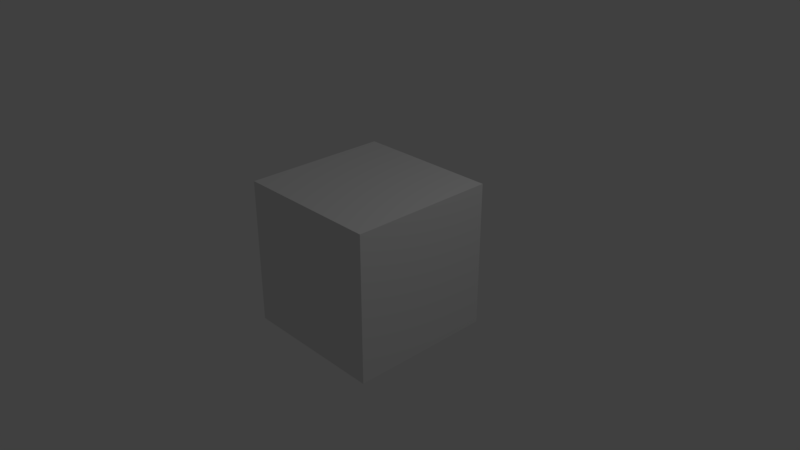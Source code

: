 # Source: Flag_PHL.blend  (saved by Blender 2.79.0; exported with 4.5.12 LTS)
import bpy
from mathutils import Matrix  # noqa: F401  (used for matrix-valued properties, if any)

bpy.ops.wm.read_factory_settings(use_empty=True)
scene = bpy.context.scene
scene.name = 'Scene'

# ---- collections
col_collection_1 = bpy.data.collections.new('Collection 1'); scene.collection.children.link(col_collection_1)

# ---- materials (node trees are filled in below, after node groups)
mat_material = bpy.data.materials.new('Material')
mat_material.alpha_threshold = 0.0
mat_material.use_transparent_shadow = False
mat_material.roughness = 0.5
mat_material.line_color = (0.0, 0.0, 0.0, 1.0)

# ---- material node trees

# ---- world
world_world = bpy.data.worlds.new('World'); scene.world = world_world
world_world.color = (0.05088, 0.05088, 0.05088)
world_world.use_sun_shadow = False
world_world.sun_shadow_jitter_overblur = 0.0
world_world.cycles.sampling_method = 'MANUAL'

# ---- cameras
cam_camera = bpy.data.cameras.new('Camera')
cam_camera.clip_end = 100.0
cam_camera.lens = 35.0
cam_camera.sensor_width = 32.0
cam_camera.sensor_height = 18.0
cam_camera.ortho_scale = 7.314
cam_camera.dof.focus_distance = 0.0
cam_camera.dof.aperture_fstop = 128.0

# ---- lights
light_lamp = bpy.data.lights.new('Lamp', 'POINT')
light_lamp.transmission_factor = 0.0
light_lamp.cutoff_distance = 30.0
light_lamp.energy = 100.0
light_lamp.shadow_buffer_clip_start = 1.001
light_lamp.shadow_soft_size = 0.1
light_lamp.shadow_maximum_resolution = 0.006
light_lamp.use_absolute_resolution = True

# ---- meshes
me_cube = bpy.data.meshes.new('Cube')
me_cube.from_pydata([(1.0, 1.0, -1.0), (1.0, -1.0, -1.0), (-1.0, -1.0, -1.0), (-1.0, 1.0, -1.0), (1.0, 1.0, 1.0), (1.0, -1.0, 1.0), (-1.0, -1.0, 1.0), (-1.0, 1.0, 1.0)], [], [(0, 1, 2, 3), (4, 7, 6, 5), (0, 4, 5, 1), (1, 5, 6, 2), (2, 6, 7, 3), (4, 0, 3, 7)])
me_cube.materials.append(mat_material)
me_cube.use_remesh_preserve_volume = False
me_cube.use_remesh_preserve_attributes = False
me_cube.use_mirror_vertex_groups = False
me_cube.update()

# ---- objects
ob_cube = bpy.data.objects.new('Cube', me_cube)
ob_lamp = bpy.data.objects.new('Lamp', light_lamp)
ob_camera = bpy.data.objects.new('Camera', cam_camera)

# ---- transforms, parenting, visibility, modifiers, constraints
ob_cube.location = (0.0, 0.0, 0.0)
ob_cube.lock_rotations_4d = False
ob_cube.empty_display_type = 'ARROWS'
ob_cube.lineart.crease_threshold = 0.0
ob_lamp.location = (4.076, 1.005, 5.904)
ob_lamp.rotation_euler = (0.6503, 0.05522, 1.866)
ob_lamp.lock_rotations_4d = False
ob_lamp.empty_display_type = 'ARROWS'
ob_lamp.color = (0.0, 0.0, 0.0, 0.0)
ob_lamp.lineart.crease_threshold = 0.0
ob_camera.location = (7.481, -6.508, 5.344)
ob_camera.rotation_euler = (1.109, 0.0, 0.8149)
ob_camera.lock_rotations_4d = False
ob_camera.empty_display_type = 'ARROWS'
ob_camera.color = (0.0, 0.0, 0.0, 0.0)
ob_camera.display_type = 'WIRE'
ob_camera.lineart.crease_threshold = 0.0

# ---- collection membership
col_collection_1.objects.link(ob_cube)
col_collection_1.objects.link(ob_lamp)
col_collection_1.objects.link(ob_camera)

# ---- scene / render settings (as saved in the file)
scene.camera = ob_camera
scene.frame_start = 100; scene.frame_end = 771; scene.frame_set(105)
scene.render.engine = 'BLENDER_EEVEE_NEXT'
scene.render.image_settings.file_format = 'FFMPEG'
scene.render.resolution_percentage = 50
scene.render.dither_intensity = 0.0
scene.cycles.use_denoising = False
scene.cycles.samples = 128
scene.cycles.sampling_pattern = 'TABULATED_SOBOL'
scene.cycles.use_adaptive_sampling = False
scene.cycles.use_light_tree = False
scene.cycles.blur_glossy = 0.0
scene.cycles.sample_clamp_indirect = 0.0
scene.view_settings.view_transform = 'Standard'
bpy.context.view_layer.update()

